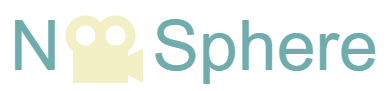

The diagram above was exported from draw.io. Its source (the exported page's mxGraphModel, read from the mxfile embedded in the PNG):
<mxGraphModel dx="1887" dy="1352" grid="1" gridSize="10" guides="1" tooltips="1" connect="1" arrows="1" fold="1" page="1" pageScale="1" pageWidth="850" pageHeight="1100" math="0" shadow="0">
  <root>
    <mxCell id="0" />
    <mxCell id="1" parent="0" />
    <mxCell id="2" value="" style="rounded=0;whiteSpace=wrap;html=1;fontSize=100;strokeWidth=15;fillColor=#f3f0c5;strokeColor=#f3f0c5;" vertex="1" parent="1">
      <mxGeometry x="1130" y="495" width="40" height="20" as="geometry" />
    </mxCell>
    <mxCell id="3" value="" style="ellipse;whiteSpace=wrap;html=1;aspect=fixed;fontSize=100;fillColor=none;strokeWidth=10;strokeColor=#f3f0c5;" vertex="1" parent="1">
      <mxGeometry x="1150" y="460" width="30" height="30" as="geometry" />
    </mxCell>
    <mxCell id="4" value="" style="triangle;whiteSpace=wrap;html=1;fontSize=100;strokeWidth=15;fillColor=#000000;rotation=-180;strokeColor=#f3f0c5;" vertex="1" parent="1">
      <mxGeometry x="1175" y="500" width="10" height="10" as="geometry" />
    </mxCell>
    <mxCell id="5" value="N" style="text;html=1;strokeColor=none;fillColor=none;align=center;verticalAlign=middle;whiteSpace=wrap;rounded=0;fontSize=70;fontColor=#70acad;" vertex="1" parent="1">
      <mxGeometry x="1050" y="445" width="70" height="80" as="geometry" />
    </mxCell>
    <mxCell id="6" value="Sphere" style="text;html=1;strokeColor=none;fillColor=none;align=center;verticalAlign=middle;whiteSpace=wrap;rounded=0;fontSize=70;fontColor=#70acad;" vertex="1" parent="1">
      <mxGeometry x="1190" y="440" width="250" height="90" as="geometry" />
    </mxCell>
    <mxCell id="7" value="" style="ellipse;whiteSpace=wrap;html=1;aspect=fixed;fontSize=100;fillColor=none;strokeWidth=10;strokeColor=#f3f0c5;" vertex="1" parent="1">
      <mxGeometry x="1120" y="460" width="30" height="30" as="geometry" />
    </mxCell>
  </root>
</mxGraphModel>